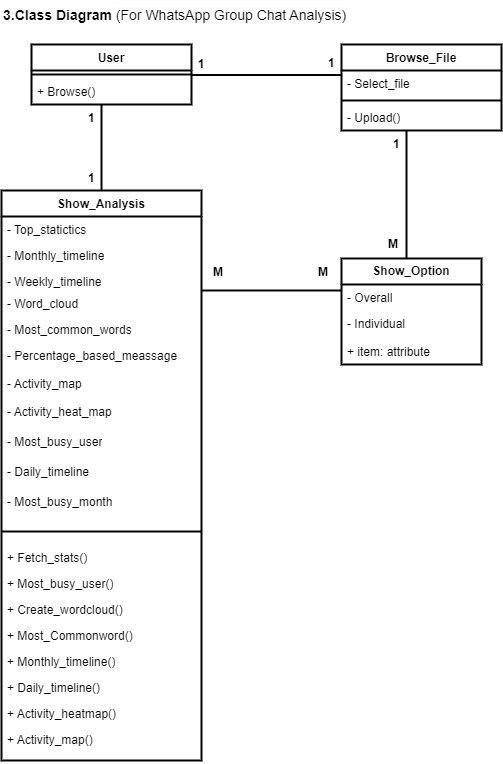

The diagram above was exported from draw.io. Its source (the exported page's mxGraphModel, read from the mxfile embedded in the PNG):
<mxGraphModel dx="875" dy="401" grid="1" gridSize="10" guides="1" tooltips="1" connect="1" arrows="1" fold="1" page="1" pageScale="1" pageWidth="850" pageHeight="1100" math="0" shadow="0">
  <root>
    <mxCell id="0" />
    <mxCell id="1" parent="0" />
    <mxCell id="BQZcvvVv_FF4pj7a4eS8-1" value="&lt;font style=&quot;font-size: 14px;&quot;&gt;&lt;span style=&quot;border-color: var(--border-color); color: rgb(0, 0, 0); font-style: normal; font-variant: normal; font-weight: 400; letter-spacing: normal; orphans: 2; text-align: center; text-indent: 0px; text-transform: none; widows: 2; word-spacing: 0px; -webkit-text-stroke-width: 0px; background-color: transparent; text-decoration-thickness: initial; text-decoration-style: initial; text-decoration-color: initial; font-family: Arial; vertical-align: baseline;&quot;&gt;&lt;b style=&quot;border-color: var(--border-color);&quot;&gt;&lt;font style=&quot;border-color: var(--border-color); font-size: 14px;&quot;&gt;3.Class Diagram&lt;/font&gt;&lt;/b&gt;&lt;span style=&quot;border-color: var(--border-color);&quot;&gt;&amp;nbsp;&lt;/span&gt;&lt;/span&gt;&lt;span style=&quot;color: rgb(0, 0, 0); font-family: Helvetica; font-style: normal; font-variant-ligatures: normal; font-variant-caps: normal; font-weight: 400; letter-spacing: normal; orphans: 2; text-align: center; text-indent: 0px; text-transform: none; widows: 2; word-spacing: 0px; -webkit-text-stroke-width: 0px; background-color: rgb(251, 251, 251); text-decoration-thickness: initial; text-decoration-style: initial; text-decoration-color: initial; float: none; display: inline !important;&quot;&gt;(For WhatsApp Group Chat Analysis)&lt;/span&gt;&lt;/font&gt;&lt;p style=&quot;border-color: var(--border-color); color: rgb(0, 0, 0); font-family: Helvetica; font-style: normal; font-variant-ligatures: normal; font-variant-caps: normal; font-weight: 400; letter-spacing: normal; orphans: 2; text-align: center; text-indent: 0px; text-transform: none; widows: 2; word-spacing: 0px; -webkit-text-stroke-width: 0px; background-color: rgb(251, 251, 251); text-decoration-thickness: initial; text-decoration-style: initial; text-decoration-color: initial; font-size: 14px;&quot;&gt;&lt;/p&gt;&lt;font style=&quot;font-size: 14px;&quot;&gt;&lt;span style=&quot;border-color: var(--border-color); color: rgb(0, 0, 0); font-family: Helvetica; font-style: normal; font-variant-ligatures: normal; font-variant-caps: normal; font-weight: 400; letter-spacing: normal; orphans: 2; text-align: center; text-indent: 0px; text-transform: none; widows: 2; word-spacing: 0px; -webkit-text-stroke-width: 0px; background-color: rgb(251, 251, 251); text-decoration-thickness: initial; text-decoration-style: initial; text-decoration-color: initial;&quot; id=&quot;docs-internal-guid-391aba8b-7fff-3efc-2dfa-a996eb7e947c&quot;&gt;&lt;/span&gt;&lt;/font&gt;" style="text;whiteSpace=wrap;html=1;" vertex="1" parent="1">
      <mxGeometry x="40" y="60" width="430" height="40" as="geometry" />
    </mxCell>
    <mxCell id="BQZcvvVv_FF4pj7a4eS8-5" value="&lt;b&gt;Show_Option&lt;/b&gt;" style="swimlane;fontStyle=0;childLayout=stackLayout;horizontal=1;startSize=26;fillColor=none;horizontalStack=0;resizeParent=1;resizeParentMax=0;resizeLast=0;collapsible=1;marginBottom=0;whiteSpace=wrap;html=1;strokeWidth=2;" vertex="1" parent="1">
      <mxGeometry x="380" y="318" width="140" height="106" as="geometry" />
    </mxCell>
    <mxCell id="BQZcvvVv_FF4pj7a4eS8-6" value="- Overall" style="text;strokeColor=none;fillColor=none;align=left;verticalAlign=top;spacingLeft=4;spacingRight=4;overflow=hidden;rotatable=0;points=[[0,0.5],[1,0.5]];portConstraint=eastwest;whiteSpace=wrap;html=1;" vertex="1" parent="BQZcvvVv_FF4pj7a4eS8-5">
      <mxGeometry y="26" width="140" height="26" as="geometry" />
    </mxCell>
    <mxCell id="BQZcvvVv_FF4pj7a4eS8-7" value="- Individual" style="text;strokeColor=none;fillColor=none;align=left;verticalAlign=top;spacingLeft=4;spacingRight=4;overflow=hidden;rotatable=0;points=[[0,0.5],[1,0.5]];portConstraint=eastwest;whiteSpace=wrap;html=1;" vertex="1" parent="BQZcvvVv_FF4pj7a4eS8-5">
      <mxGeometry y="52" width="140" height="28" as="geometry" />
    </mxCell>
    <mxCell id="BQZcvvVv_FF4pj7a4eS8-53" value="+ item: attribute" style="text;strokeColor=none;fillColor=none;align=left;verticalAlign=top;spacingLeft=4;spacingRight=4;overflow=hidden;rotatable=0;points=[[0,0.5],[1,0.5]];portConstraint=eastwest;whiteSpace=wrap;html=1;" vertex="1" parent="BQZcvvVv_FF4pj7a4eS8-5">
      <mxGeometry y="80" width="140" height="26" as="geometry" />
    </mxCell>
    <mxCell id="BQZcvvVv_FF4pj7a4eS8-19" value="" style="line;strokeWidth=2;html=1;perimeter=backbonePerimeter;points=[];outlineConnect=0;" vertex="1" parent="1">
      <mxGeometry x="230" y="130" width="150" height="9" as="geometry" />
    </mxCell>
    <mxCell id="BQZcvvVv_FF4pj7a4eS8-20" value="" style="line;strokeWidth=2;direction=south;html=1;" vertex="1" parent="1">
      <mxGeometry x="440" y="190" width="10" height="128" as="geometry" />
    </mxCell>
    <mxCell id="BQZcvvVv_FF4pj7a4eS8-21" value="" style="line;strokeWidth=2;direction=south;html=1;" vertex="1" parent="1">
      <mxGeometry x="135" y="164" width="10" height="90" as="geometry" />
    </mxCell>
    <mxCell id="BQZcvvVv_FF4pj7a4eS8-22" value="&lt;b&gt;1&lt;/b&gt;" style="text;html=1;strokeColor=none;fillColor=none;align=center;verticalAlign=middle;whiteSpace=wrap;rounded=0;" vertex="1" parent="1">
      <mxGeometry x="210" y="109" width="60" height="30" as="geometry" />
    </mxCell>
    <mxCell id="BQZcvvVv_FF4pj7a4eS8-23" value="&lt;span style=&quot;color: rgb(0, 0, 0); font-family: Helvetica; font-size: 12px; font-style: normal; font-variant-ligatures: normal; font-variant-caps: normal; letter-spacing: normal; orphans: 2; text-align: center; text-indent: 0px; text-transform: none; widows: 2; word-spacing: 0px; -webkit-text-stroke-width: 0px; background-color: rgb(251, 251, 251); text-decoration-thickness: initial; text-decoration-style: initial; text-decoration-color: initial; float: none; display: inline !important;&quot;&gt;&lt;b&gt;1&lt;/b&gt;&lt;/span&gt;" style="text;whiteSpace=wrap;html=1;" vertex="1" parent="1">
      <mxGeometry x="365" y="109" width="20" height="30" as="geometry" />
    </mxCell>
    <mxCell id="BQZcvvVv_FF4pj7a4eS8-24" value="&lt;span style=&quot;color: rgb(0, 0, 0); font-family: Helvetica; font-size: 12px; font-style: normal; font-variant-ligatures: normal; font-variant-caps: normal; letter-spacing: normal; orphans: 2; text-align: center; text-indent: 0px; text-transform: none; widows: 2; word-spacing: 0px; -webkit-text-stroke-width: 0px; background-color: rgb(251, 251, 251); text-decoration-thickness: initial; text-decoration-style: initial; text-decoration-color: initial; float: none; display: inline !important;&quot;&gt;&lt;b&gt;1&lt;/b&gt;&lt;/span&gt;" style="text;whiteSpace=wrap;html=1;" vertex="1" parent="1">
      <mxGeometry x="125" y="164" width="20" height="20" as="geometry" />
    </mxCell>
    <mxCell id="BQZcvvVv_FF4pj7a4eS8-25" value="&lt;span style=&quot;color: rgb(0, 0, 0); font-family: Helvetica; font-size: 12px; font-style: normal; font-variant-ligatures: normal; font-variant-caps: normal; letter-spacing: normal; orphans: 2; text-align: center; text-indent: 0px; text-transform: none; widows: 2; word-spacing: 0px; -webkit-text-stroke-width: 0px; background-color: rgb(251, 251, 251); text-decoration-thickness: initial; text-decoration-style: initial; text-decoration-color: initial; float: none; display: inline !important;&quot;&gt;&lt;b&gt;1&lt;/b&gt;&lt;/span&gt;" style="text;whiteSpace=wrap;html=1;" vertex="1" parent="1">
      <mxGeometry x="125" y="224" width="20" height="30" as="geometry" />
    </mxCell>
    <mxCell id="BQZcvvVv_FF4pj7a4eS8-26" value="&lt;span style=&quot;color: rgb(0, 0, 0); font-family: Helvetica; font-size: 12px; font-style: normal; font-variant-ligatures: normal; font-variant-caps: normal; letter-spacing: normal; orphans: 2; text-align: center; text-indent: 0px; text-transform: none; widows: 2; word-spacing: 0px; -webkit-text-stroke-width: 0px; background-color: rgb(251, 251, 251); text-decoration-thickness: initial; text-decoration-style: initial; text-decoration-color: initial; float: none; display: inline !important;&quot;&gt;&lt;b&gt;1&lt;/b&gt;&lt;/span&gt;" style="text;whiteSpace=wrap;html=1;" vertex="1" parent="1">
      <mxGeometry x="430" y="190" width="40" height="40" as="geometry" />
    </mxCell>
    <mxCell id="BQZcvvVv_FF4pj7a4eS8-27" value="" style="endArrow=none;html=1;rounded=0;strokeWidth=2;" edge="1" parent="1">
      <mxGeometry relative="1" as="geometry">
        <mxPoint x="240" y="350" as="sourcePoint" />
        <mxPoint x="380" y="350" as="targetPoint" />
        <Array as="points">
          <mxPoint x="320" y="350" />
        </Array>
      </mxGeometry>
    </mxCell>
    <mxCell id="BQZcvvVv_FF4pj7a4eS8-28" value="&lt;div style=&quot;text-align: center;&quot;&gt;&lt;span style=&quot;background-color: initial;&quot;&gt;&lt;b&gt;M&lt;/b&gt;&lt;/span&gt;&lt;/div&gt;" style="text;whiteSpace=wrap;html=1;" vertex="1" parent="1">
      <mxGeometry x="425" y="290" width="45" height="40" as="geometry" />
    </mxCell>
    <mxCell id="BQZcvvVv_FF4pj7a4eS8-29" value="&lt;div style=&quot;text-align: center;&quot;&gt;&lt;span style=&quot;background-color: initial;&quot;&gt;&lt;b&gt;M&lt;/b&gt;&lt;/span&gt;&lt;/div&gt;" style="text;whiteSpace=wrap;html=1;strokeWidth=2;" vertex="1" parent="1">
      <mxGeometry x="250" y="318" width="40" height="25" as="geometry" />
    </mxCell>
    <mxCell id="BQZcvvVv_FF4pj7a4eS8-30" value="&lt;div style=&quot;text-align: center;&quot;&gt;&lt;span style=&quot;background-color: initial;&quot;&gt;&lt;b&gt;M&lt;/b&gt;&lt;/span&gt;&lt;/div&gt;" style="text;whiteSpace=wrap;html=1;" vertex="1" parent="1">
      <mxGeometry x="355" y="318" width="30" height="25" as="geometry" />
    </mxCell>
    <mxCell id="BQZcvvVv_FF4pj7a4eS8-38" value="Show_Analysis" style="swimlane;fontStyle=1;align=center;verticalAlign=top;childLayout=stackLayout;horizontal=1;startSize=26;horizontalStack=0;resizeParent=1;resizeParentMax=0;resizeLast=0;collapsible=1;marginBottom=0;whiteSpace=wrap;html=1;strokeWidth=2;" vertex="1" parent="1">
      <mxGeometry x="40" y="250" width="200" height="570" as="geometry" />
    </mxCell>
    <mxCell id="BQZcvvVv_FF4pj7a4eS8-39" value="- Top_statictics" style="text;strokeColor=none;fillColor=none;align=left;verticalAlign=top;spacingLeft=4;spacingRight=4;overflow=hidden;rotatable=0;points=[[0,0.5],[1,0.5]];portConstraint=eastwest;whiteSpace=wrap;html=1;" vertex="1" parent="BQZcvvVv_FF4pj7a4eS8-38">
      <mxGeometry y="26" width="200" height="26" as="geometry" />
    </mxCell>
    <mxCell id="BQZcvvVv_FF4pj7a4eS8-40" value="- Monthly_timeline" style="text;strokeColor=none;fillColor=none;align=left;verticalAlign=top;spacingLeft=4;spacingRight=4;overflow=hidden;rotatable=0;points=[[0,0.5],[1,0.5]];portConstraint=eastwest;whiteSpace=wrap;html=1;" vertex="1" parent="BQZcvvVv_FF4pj7a4eS8-38">
      <mxGeometry y="52" width="200" height="26" as="geometry" />
    </mxCell>
    <mxCell id="BQZcvvVv_FF4pj7a4eS8-41" value="- Weekly_timeline&lt;br&gt;&lt;br&gt;&lt;br&gt;&lt;br&gt;&lt;br&gt;&lt;br&gt;&lt;br&gt;" style="text;strokeColor=none;fillColor=none;align=left;verticalAlign=top;spacingLeft=4;spacingRight=4;overflow=hidden;rotatable=0;points=[[0,0.5],[1,0.5]];portConstraint=eastwest;whiteSpace=wrap;html=1;" vertex="1" parent="BQZcvvVv_FF4pj7a4eS8-38">
      <mxGeometry y="78" width="200" height="22" as="geometry" />
    </mxCell>
    <mxCell id="BQZcvvVv_FF4pj7a4eS8-42" value="- Word_cloud" style="text;strokeColor=none;fillColor=none;align=left;verticalAlign=top;spacingLeft=4;spacingRight=4;overflow=hidden;rotatable=0;points=[[0,0.5],[1,0.5]];portConstraint=eastwest;whiteSpace=wrap;html=1;" vertex="1" parent="BQZcvvVv_FF4pj7a4eS8-38">
      <mxGeometry y="100" width="200" height="26" as="geometry" />
    </mxCell>
    <mxCell id="BQZcvvVv_FF4pj7a4eS8-43" value="- Most_common_words" style="text;strokeColor=none;fillColor=none;align=left;verticalAlign=top;spacingLeft=4;spacingRight=4;overflow=hidden;rotatable=0;points=[[0,0.5],[1,0.5]];portConstraint=eastwest;whiteSpace=wrap;html=1;" vertex="1" parent="BQZcvvVv_FF4pj7a4eS8-38">
      <mxGeometry y="126" width="200" height="26" as="geometry" />
    </mxCell>
    <mxCell id="BQZcvvVv_FF4pj7a4eS8-44" value="- Percentage_based_meassage" style="text;strokeColor=none;fillColor=none;align=left;verticalAlign=top;spacingLeft=4;spacingRight=4;overflow=hidden;rotatable=0;points=[[0,0.5],[1,0.5]];portConstraint=eastwest;whiteSpace=wrap;html=1;" vertex="1" parent="BQZcvvVv_FF4pj7a4eS8-38">
      <mxGeometry y="152" width="200" height="28" as="geometry" />
    </mxCell>
    <mxCell id="BQZcvvVv_FF4pj7a4eS8-49" value="- Activity_map" style="text;strokeColor=none;fillColor=none;align=left;verticalAlign=top;spacingLeft=4;spacingRight=4;overflow=hidden;rotatable=0;points=[[0,0.5],[1,0.5]];portConstraint=eastwest;whiteSpace=wrap;html=1;" vertex="1" parent="BQZcvvVv_FF4pj7a4eS8-38">
      <mxGeometry y="180" width="200" height="28" as="geometry" />
    </mxCell>
    <mxCell id="BQZcvvVv_FF4pj7a4eS8-45" value="- Activity_heat_map" style="text;strokeColor=none;fillColor=none;align=left;verticalAlign=top;spacingLeft=4;spacingRight=4;overflow=hidden;rotatable=0;points=[[0,0.5],[1,0.5]];portConstraint=eastwest;whiteSpace=wrap;html=1;" vertex="1" parent="BQZcvvVv_FF4pj7a4eS8-38">
      <mxGeometry y="208" width="200" height="30" as="geometry" />
    </mxCell>
    <mxCell id="BQZcvvVv_FF4pj7a4eS8-46" value="- Most_busy_user" style="text;strokeColor=none;fillColor=none;align=left;verticalAlign=top;spacingLeft=4;spacingRight=4;overflow=hidden;rotatable=0;points=[[0,0.5],[1,0.5]];portConstraint=eastwest;whiteSpace=wrap;html=1;" vertex="1" parent="BQZcvvVv_FF4pj7a4eS8-38">
      <mxGeometry y="238" width="200" height="30" as="geometry" />
    </mxCell>
    <mxCell id="BQZcvvVv_FF4pj7a4eS8-47" value="- Daily_timeline" style="text;strokeColor=none;fillColor=none;align=left;verticalAlign=top;spacingLeft=4;spacingRight=4;overflow=hidden;rotatable=0;points=[[0,0.5],[1,0.5]];portConstraint=eastwest;whiteSpace=wrap;html=1;" vertex="1" parent="BQZcvvVv_FF4pj7a4eS8-38">
      <mxGeometry y="268" width="200" height="30" as="geometry" />
    </mxCell>
    <mxCell id="BQZcvvVv_FF4pj7a4eS8-48" value="- Most_busy_month" style="text;strokeColor=none;fillColor=none;align=left;verticalAlign=top;spacingLeft=4;spacingRight=4;overflow=hidden;rotatable=0;points=[[0,0.5],[1,0.5]];portConstraint=eastwest;whiteSpace=wrap;html=1;" vertex="1" parent="BQZcvvVv_FF4pj7a4eS8-38">
      <mxGeometry y="298" width="200" height="30" as="geometry" />
    </mxCell>
    <mxCell id="BQZcvvVv_FF4pj7a4eS8-50" value="" style="line;strokeWidth=2;fillColor=none;align=left;verticalAlign=middle;spacingTop=-1;spacingLeft=3;spacingRight=3;rotatable=0;labelPosition=right;points=[];portConstraint=eastwest;strokeColor=inherit;" vertex="1" parent="BQZcvvVv_FF4pj7a4eS8-38">
      <mxGeometry y="328" width="200" height="26" as="geometry" />
    </mxCell>
    <mxCell id="BQZcvvVv_FF4pj7a4eS8-65" value="+ Fetch_stats()" style="text;strokeColor=none;fillColor=none;align=left;verticalAlign=top;spacingLeft=4;spacingRight=4;overflow=hidden;rotatable=0;points=[[0,0.5],[1,0.5]];portConstraint=eastwest;whiteSpace=wrap;html=1;" vertex="1" parent="BQZcvvVv_FF4pj7a4eS8-38">
      <mxGeometry y="354" width="200" height="26" as="geometry" />
    </mxCell>
    <mxCell id="BQZcvvVv_FF4pj7a4eS8-64" value="+ Most_busy_user()" style="text;strokeColor=none;fillColor=none;align=left;verticalAlign=top;spacingLeft=4;spacingRight=4;overflow=hidden;rotatable=0;points=[[0,0.5],[1,0.5]];portConstraint=eastwest;whiteSpace=wrap;html=1;" vertex="1" parent="BQZcvvVv_FF4pj7a4eS8-38">
      <mxGeometry y="380" width="200" height="26" as="geometry" />
    </mxCell>
    <mxCell id="BQZcvvVv_FF4pj7a4eS8-63" value="+ Create_wordcloud()" style="text;strokeColor=none;fillColor=none;align=left;verticalAlign=top;spacingLeft=4;spacingRight=4;overflow=hidden;rotatable=0;points=[[0,0.5],[1,0.5]];portConstraint=eastwest;whiteSpace=wrap;html=1;" vertex="1" parent="BQZcvvVv_FF4pj7a4eS8-38">
      <mxGeometry y="406" width="200" height="26" as="geometry" />
    </mxCell>
    <mxCell id="BQZcvvVv_FF4pj7a4eS8-66" value="+ Most_Commonword()" style="text;strokeColor=none;fillColor=none;align=left;verticalAlign=top;spacingLeft=4;spacingRight=4;overflow=hidden;rotatable=0;points=[[0,0.5],[1,0.5]];portConstraint=eastwest;whiteSpace=wrap;html=1;" vertex="1" parent="BQZcvvVv_FF4pj7a4eS8-38">
      <mxGeometry y="432" width="200" height="26" as="geometry" />
    </mxCell>
    <mxCell id="BQZcvvVv_FF4pj7a4eS8-61" value="+ Monthly_timeline()" style="text;strokeColor=none;fillColor=none;align=left;verticalAlign=top;spacingLeft=4;spacingRight=4;overflow=hidden;rotatable=0;points=[[0,0.5],[1,0.5]];portConstraint=eastwest;whiteSpace=wrap;html=1;" vertex="1" parent="BQZcvvVv_FF4pj7a4eS8-38">
      <mxGeometry y="458" width="200" height="26" as="geometry" />
    </mxCell>
    <mxCell id="BQZcvvVv_FF4pj7a4eS8-62" value="+ Daily_timeline()" style="text;strokeColor=none;fillColor=none;align=left;verticalAlign=top;spacingLeft=4;spacingRight=4;overflow=hidden;rotatable=0;points=[[0,0.5],[1,0.5]];portConstraint=eastwest;whiteSpace=wrap;html=1;" vertex="1" parent="BQZcvvVv_FF4pj7a4eS8-38">
      <mxGeometry y="484" width="200" height="26" as="geometry" />
    </mxCell>
    <mxCell id="BQZcvvVv_FF4pj7a4eS8-67" value="+ Activity_heatmap()" style="text;strokeColor=none;fillColor=none;align=left;verticalAlign=top;spacingLeft=4;spacingRight=4;overflow=hidden;rotatable=0;points=[[0,0.5],[1,0.5]];portConstraint=eastwest;whiteSpace=wrap;html=1;" vertex="1" parent="BQZcvvVv_FF4pj7a4eS8-38">
      <mxGeometry y="510" width="200" height="26" as="geometry" />
    </mxCell>
    <mxCell id="BQZcvvVv_FF4pj7a4eS8-51" value="+ Activity_map()" style="text;strokeColor=none;fillColor=none;align=left;verticalAlign=top;spacingLeft=4;spacingRight=4;overflow=hidden;rotatable=0;points=[[0,0.5],[1,0.5]];portConstraint=eastwest;whiteSpace=wrap;html=1;" vertex="1" parent="BQZcvvVv_FF4pj7a4eS8-38">
      <mxGeometry y="536" width="200" height="34" as="geometry" />
    </mxCell>
    <mxCell id="BQZcvvVv_FF4pj7a4eS8-56" value="Browse_File" style="swimlane;fontStyle=1;align=center;verticalAlign=top;childLayout=stackLayout;horizontal=1;startSize=26;horizontalStack=0;resizeParent=1;resizeParentMax=0;resizeLast=0;collapsible=1;marginBottom=0;whiteSpace=wrap;html=1;strokeWidth=2;" vertex="1" parent="1">
      <mxGeometry x="380" y="104" width="160" height="86" as="geometry" />
    </mxCell>
    <mxCell id="BQZcvvVv_FF4pj7a4eS8-4" value="- Select_file" style="text;strokeColor=none;fillColor=none;align=left;verticalAlign=top;spacingLeft=4;spacingRight=4;overflow=hidden;rotatable=0;points=[[0,0.5],[1,0.5]];portConstraint=eastwest;whiteSpace=wrap;html=1;strokeWidth=2;" vertex="1" parent="BQZcvvVv_FF4pj7a4eS8-56">
      <mxGeometry y="26" width="160" height="26" as="geometry" />
    </mxCell>
    <mxCell id="BQZcvvVv_FF4pj7a4eS8-58" value="" style="line;strokeWidth=2;fillColor=none;align=left;verticalAlign=middle;spacingTop=-1;spacingLeft=3;spacingRight=3;rotatable=0;labelPosition=right;points=[];portConstraint=eastwest;strokeColor=inherit;" vertex="1" parent="BQZcvvVv_FF4pj7a4eS8-56">
      <mxGeometry y="52" width="160" height="8" as="geometry" />
    </mxCell>
    <mxCell id="BQZcvvVv_FF4pj7a4eS8-54" value="- Upload()" style="text;strokeColor=none;fillColor=none;align=left;verticalAlign=top;spacingLeft=4;spacingRight=4;overflow=hidden;rotatable=0;points=[[0,0.5],[1,0.5]];portConstraint=eastwest;whiteSpace=wrap;html=1;" vertex="1" parent="BQZcvvVv_FF4pj7a4eS8-56">
      <mxGeometry y="60" width="160" height="26" as="geometry" />
    </mxCell>
    <mxCell id="BQZcvvVv_FF4pj7a4eS8-73" value="User" style="swimlane;fontStyle=1;align=center;verticalAlign=top;childLayout=stackLayout;horizontal=1;startSize=26;horizontalStack=0;resizeParent=1;resizeParentMax=0;resizeLast=0;collapsible=1;marginBottom=0;whiteSpace=wrap;html=1;strokeWidth=2;" vertex="1" parent="1">
      <mxGeometry x="70" y="104" width="160" height="60" as="geometry" />
    </mxCell>
    <mxCell id="BQZcvvVv_FF4pj7a4eS8-75" value="" style="line;strokeWidth=2;fillColor=none;align=left;verticalAlign=middle;spacingTop=-1;spacingLeft=3;spacingRight=3;rotatable=0;labelPosition=right;points=[];portConstraint=eastwest;strokeColor=inherit;" vertex="1" parent="BQZcvvVv_FF4pj7a4eS8-73">
      <mxGeometry y="26" width="160" height="8" as="geometry" />
    </mxCell>
    <mxCell id="BQZcvvVv_FF4pj7a4eS8-76" value="+ Browse()" style="text;strokeColor=none;fillColor=none;align=left;verticalAlign=top;spacingLeft=4;spacingRight=4;overflow=hidden;rotatable=0;points=[[0,0.5],[1,0.5]];portConstraint=eastwest;whiteSpace=wrap;html=1;" vertex="1" parent="BQZcvvVv_FF4pj7a4eS8-73">
      <mxGeometry y="34" width="160" height="26" as="geometry" />
    </mxCell>
  </root>
</mxGraphModel>